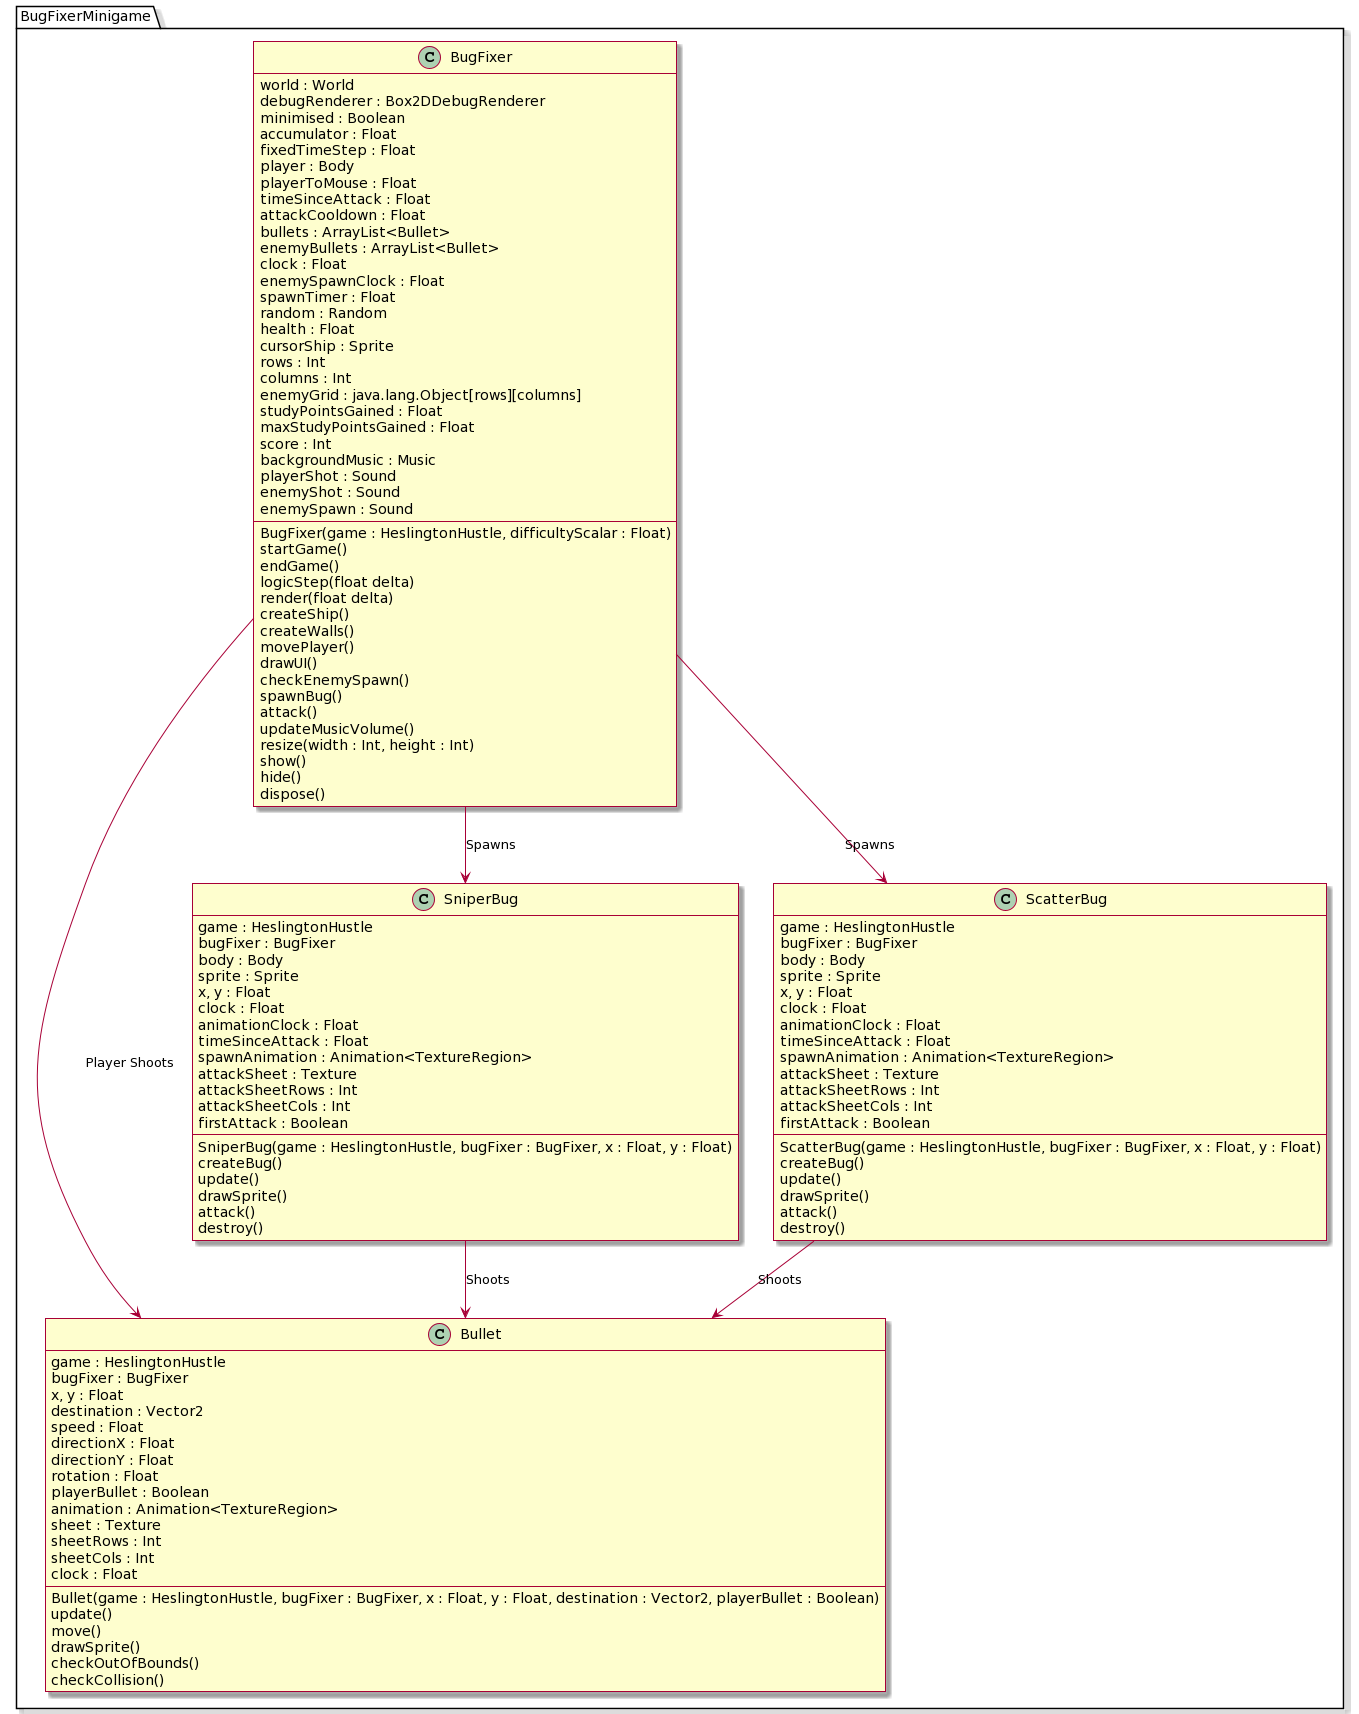

The diagram above was rendered by PlantUML. Its source (embedded in the PNG):
@startuml
skin rose
package BugFixerMinigame{
      class BugFixer{
        world : World
        debugRenderer : Box2DDebugRenderer
        minimised : Boolean
        accumulator : Float
        fixedTimeStep : Float
        player : Body
        playerToMouse : Float
        timeSinceAttack : Float
        attackCooldown : Float
        bullets : ArrayList<Bullet>
        enemyBullets : ArrayList<Bullet>
        clock : Float
        enemySpawnClock : Float
        spawnTimer : Float
        random : Random
        health : Float
        cursorShip : Sprite
        rows : Int
        columns : Int
        enemyGrid : java.lang.Object[rows][columns]
        studyPointsGained : Float
        maxStudyPointsGained : Float
        score : Int
        backgroundMusic : Music
        playerShot : Sound
        enemyShot : Sound
        enemySpawn : Sound
        BugFixer(game : HeslingtonHustle, difficultyScalar : Float)
        startGame()
        endGame()
        logicStep(float delta)
        render(float delta)
        createShip()
        createWalls()
        movePlayer()
        drawUI()
        checkEnemySpawn()
        spawnBug()
        attack()
        updateMusicVolume()
        resize(width : Int, height : Int)
        show()
        hide()
        dispose()
      }
      
      class Bullet{
        game : HeslingtonHustle
        bugFixer : BugFixer
        x, y : Float
        destination : Vector2
        speed : Float
        directionX : Float
        directionY : Float
        rotation : Float
        playerBullet : Boolean
        animation : Animation<TextureRegion>
        sheet : Texture
        sheetRows : Int
        sheetCols : Int
        clock : Float
        Bullet(game : HeslingtonHustle, bugFixer : BugFixer, x : Float, y : Float, destination : Vector2, playerBullet : Boolean)
        update()
        move()
        drawSprite()
        checkOutOfBounds()
        checkCollision()
      }
      
      class SniperBug{
        game : HeslingtonHustle
        bugFixer : BugFixer
        body : Body
        sprite : Sprite
        x, y : Float
        clock : Float
        animationClock : Float
        timeSinceAttack : Float
        spawnAnimation : Animation<TextureRegion>
        attackSheet : Texture
        attackSheetRows : Int
        attackSheetCols : Int
        firstAttack : Boolean
        SniperBug(game : HeslingtonHustle, bugFixer : BugFixer, x : Float, y : Float)
        createBug()
        update()
        drawSprite()
        attack()
        destroy()
      }
      
      class ScatterBug{
        game : HeslingtonHustle
        bugFixer : BugFixer
        body : Body
        sprite : Sprite
        x, y : Float
        clock : Float
        animationClock : Float
        timeSinceAttack : Float
        spawnAnimation : Animation<TextureRegion>
        attackSheet : Texture
        attackSheetRows : Int
        attackSheetCols : Int
        firstAttack : Boolean
        ScatterBug(game : HeslingtonHustle, bugFixer : BugFixer, x : Float, y : Float)
        createBug()
        update()
        drawSprite()
        attack()
        destroy()
      }
    }
BugFixer --> SniperBug : "Spawns"
BugFixer --> ScatterBug : "Spawns"
BugFixer --> Bullet : "Player Shoots"
SniperBug --> Bullet : "Shoots"
ScatterBug --> Bullet : "Shoots"
@enduml